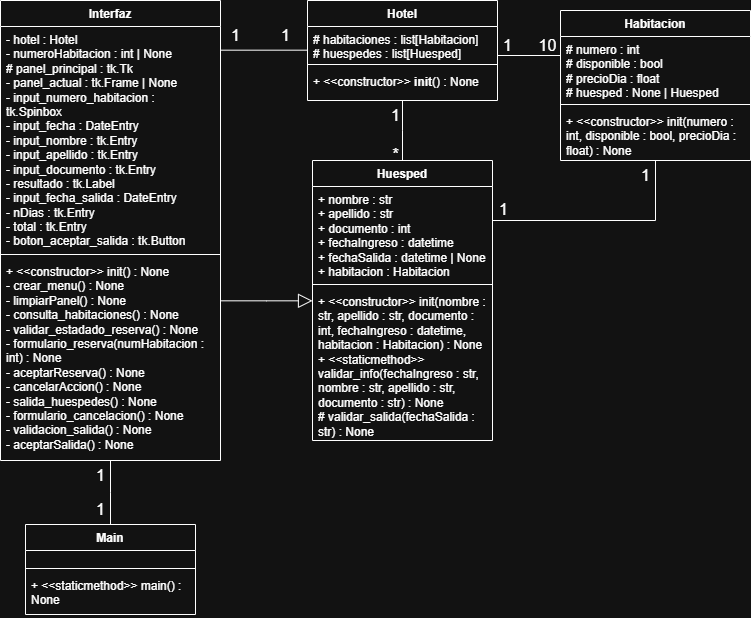

The diagram above was exported from draw.io. Its source (the exported page's mxGraphModel, read from the mxfile embedded in the PNG):
<mxGraphModel dx="683" dy="819" grid="1" gridSize="10" guides="1" tooltips="1" connect="1" arrows="1" fold="1" page="1" pageScale="1" pageWidth="827" pageHeight="1169" math="0" shadow="0">
  <root>
    <mxCell id="0" />
    <mxCell id="1" parent="0" />
    <mxCell id="zGix2Hq0QzCWXziqVY9f-1" parent="1" style="swimlane;fontStyle=1;align=center;verticalAlign=top;childLayout=stackLayout;horizontal=1;startSize=26;horizontalStack=0;resizeParent=1;resizeParentMax=0;resizeLast=0;collapsible=1;marginBottom=0;whiteSpace=wrap;html=1;" value="Main" vertex="1">
      <mxGeometry height="90" width="170" x="275" y="714" as="geometry" />
    </mxCell>
    <mxCell id="zGix2Hq0QzCWXziqVY9f-2" parent="zGix2Hq0QzCWXziqVY9f-1" style="text;strokeColor=none;fillColor=none;align=left;verticalAlign=top;spacingLeft=4;spacingRight=4;overflow=hidden;rotatable=0;points=[[0,0.5],[1,0.5]];portConstraint=eastwest;whiteSpace=wrap;html=1;" value="&lt;div&gt;&lt;div&gt;&lt;div&gt;&lt;div&gt;&lt;div&gt;&lt;div&gt;&lt;br&gt;&lt;/div&gt;&lt;/div&gt;&lt;/div&gt;&lt;/div&gt;&lt;/div&gt;&lt;/div&gt;" vertex="1">
      <mxGeometry height="14" width="170" y="26" as="geometry" />
    </mxCell>
    <mxCell id="zGix2Hq0QzCWXziqVY9f-3" parent="zGix2Hq0QzCWXziqVY9f-1" style="line;strokeWidth=1;fillColor=none;align=left;verticalAlign=middle;spacingTop=-1;spacingLeft=3;spacingRight=3;rotatable=0;labelPosition=right;points=[];portConstraint=eastwest;strokeColor=inherit;" value="" vertex="1">
      <mxGeometry height="8" width="170" y="40" as="geometry" />
    </mxCell>
    <mxCell id="zGix2Hq0QzCWXziqVY9f-4" parent="zGix2Hq0QzCWXziqVY9f-1" style="text;strokeColor=none;fillColor=none;align=left;verticalAlign=top;spacingLeft=4;spacingRight=4;overflow=hidden;rotatable=0;points=[[0,0.5],[1,0.5]];portConstraint=eastwest;whiteSpace=wrap;html=1;" value="+ &amp;lt;&amp;lt;staticmethod&amp;gt;&amp;gt; main() : None" vertex="1">
      <mxGeometry height="42" width="170" y="48" as="geometry" />
    </mxCell>
    <mxCell id="zGix2Hq0QzCWXziqVY9f-5" parent="1" style="text;html=1;align=center;verticalAlign=middle;resizable=0;points=[];autosize=1;strokeColor=none;fillColor=none;fontSize=16;" value="1" vertex="1">
      <mxGeometry height="30" width="30" x="335" y="650" as="geometry" />
    </mxCell>
    <mxCell id="zGix2Hq0QzCWXziqVY9f-6" edge="1" parent="1" source="zGix2Hq0QzCWXziqVY9f-8" style="endArrow=none;endSize=10;endFill=0;shadow=0;strokeWidth=1;rounded=0;curved=0;edgeStyle=elbowEdgeStyle;elbow=vertical;" target="zGix2Hq0QzCWXziqVY9f-1" value="">
      <mxGeometry relative="1" width="160" as="geometry">
        <mxPoint x="29" y="230" as="sourcePoint" />
        <mxPoint x="29" y="294" as="targetPoint" />
      </mxGeometry>
    </mxCell>
    <mxCell id="zGix2Hq0QzCWXziqVY9f-7" parent="1" style="text;html=1;align=center;verticalAlign=middle;resizable=0;points=[];autosize=1;strokeColor=none;fillColor=none;fontSize=16;" value="1" vertex="1">
      <mxGeometry height="30" width="30" x="335" y="684" as="geometry" />
    </mxCell>
    <mxCell id="zGix2Hq0QzCWXziqVY9f-8" parent="1" style="swimlane;fontStyle=1;align=center;verticalAlign=top;childLayout=stackLayout;horizontal=1;startSize=26;horizontalStack=0;resizeParent=1;resizeParentMax=0;resizeLast=0;collapsible=1;marginBottom=0;whiteSpace=wrap;html=1;" value="Interfaz " vertex="1">
      <mxGeometry height="460" width="220" x="250" y="190" as="geometry" />
    </mxCell>
    <mxCell id="zGix2Hq0QzCWXziqVY9f-9" parent="zGix2Hq0QzCWXziqVY9f-8" style="text;strokeColor=none;fillColor=none;align=left;verticalAlign=top;spacingLeft=4;spacingRight=4;overflow=hidden;rotatable=0;points=[[0,0.5],[1,0.5]];portConstraint=eastwest;whiteSpace=wrap;html=1;" value="- hotel : Hotel&amp;nbsp;&lt;div&gt;- numeroHabitacion : int | None&amp;nbsp;&lt;/div&gt;&lt;div&gt;# panel_principal : tk.Tk&amp;nbsp;&lt;/div&gt;&lt;div&gt;- panel_actual : tk.Frame | None&amp;nbsp;&lt;/div&gt;&lt;div&gt;- input_numero_habitacion : tk.Spinbox&amp;nbsp;&lt;/div&gt;&lt;div&gt;- input_fecha : DateEntry&amp;nbsp;&lt;/div&gt;&lt;div&gt;- input_nombre : tk.Entry&amp;nbsp;&lt;/div&gt;&lt;div&gt;- input_apellido : tk.Entry&amp;nbsp;&lt;/div&gt;&lt;div&gt;- input_documento : tk.Entry&amp;nbsp;&lt;/div&gt;&lt;div&gt;- resultado : tk.Label&amp;nbsp;&lt;/div&gt;&lt;div&gt;- input_fecha_salida : DateEntry&amp;nbsp;&lt;/div&gt;&lt;div&gt;- nDias : tk.Entry&amp;nbsp;&lt;/div&gt;&lt;div&gt;- total : tk.Entry&amp;nbsp;&lt;/div&gt;&lt;div&gt;- boton_aceptar_salida : tk.Button&lt;/div&gt;" vertex="1">
      <mxGeometry height="224" width="220" y="26" as="geometry" />
    </mxCell>
    <mxCell id="zGix2Hq0QzCWXziqVY9f-10" parent="zGix2Hq0QzCWXziqVY9f-8" style="line;strokeWidth=1;fillColor=none;align=left;verticalAlign=middle;spacingTop=-1;spacingLeft=3;spacingRight=3;rotatable=0;labelPosition=right;points=[];portConstraint=eastwest;strokeColor=inherit;" value="" vertex="1">
      <mxGeometry height="8" width="220" y="250" as="geometry" />
    </mxCell>
    <mxCell id="zGix2Hq0QzCWXziqVY9f-11" parent="zGix2Hq0QzCWXziqVY9f-8" style="text;strokeColor=none;fillColor=none;align=left;verticalAlign=top;spacingLeft=4;spacingRight=4;overflow=hidden;rotatable=0;points=[[0,0.5],[1,0.5]];portConstraint=eastwest;whiteSpace=wrap;html=1;" value="+ &amp;lt;&amp;lt;constructor&amp;gt;&amp;gt; init() : None&amp;nbsp;&lt;div&gt;- crear_menu() : None&amp;nbsp;&lt;/div&gt;&lt;div&gt;- limpiarPanel() : None&amp;nbsp;&lt;/div&gt;&lt;div&gt;- consulta_habitaciones() : None&lt;/div&gt;&lt;div&gt;- validar_estadado_reserva() : None&amp;nbsp;&lt;/div&gt;&lt;div&gt;- formulario_reserva(numHabitacion : int) : None&amp;nbsp;&lt;/div&gt;&lt;div&gt;- aceptarReserva() : None&amp;nbsp;&lt;/div&gt;&lt;div&gt;- cancelarAccion() : None&amp;nbsp;&lt;/div&gt;&lt;div&gt;- salida_huespedes() : None&amp;nbsp;&lt;/div&gt;&lt;div&gt;- formulario_cancelacion() : None&amp;nbsp;&lt;/div&gt;&lt;div&gt;- validacion_salida() : None&amp;nbsp;&lt;/div&gt;&lt;div&gt;- aceptarSalida() : None&lt;/div&gt;" vertex="1">
      <mxGeometry height="202" width="220" y="258" as="geometry" />
    </mxCell>
    <mxCell id="zGix2Hq0QzCWXziqVY9f-12" parent="1" style="swimlane;fontStyle=1;align=center;verticalAlign=top;childLayout=stackLayout;horizontal=1;startSize=26;horizontalStack=0;resizeParent=1;resizeParentMax=0;resizeLast=0;collapsible=1;marginBottom=0;whiteSpace=wrap;html=1;" value="Habitacion" vertex="1">
      <mxGeometry height="150" width="190" x="810" y="200" as="geometry" />
    </mxCell>
    <mxCell id="zGix2Hq0QzCWXziqVY9f-13" parent="zGix2Hq0QzCWXziqVY9f-12" style="text;strokeColor=none;fillColor=none;align=left;verticalAlign=top;spacingLeft=4;spacingRight=4;overflow=hidden;rotatable=0;points=[[0,0.5],[1,0.5]];portConstraint=eastwest;whiteSpace=wrap;html=1;" value="# numero : int&amp;nbsp;&lt;div&gt;# disponible : bool&amp;nbsp;&lt;/div&gt;&lt;div&gt;# precioDia : float&amp;nbsp;&lt;/div&gt;&lt;div&gt;# huesped : None | Huesped&lt;/div&gt;" vertex="1">
      <mxGeometry height="64" width="190" y="26" as="geometry" />
    </mxCell>
    <mxCell id="zGix2Hq0QzCWXziqVY9f-14" parent="zGix2Hq0QzCWXziqVY9f-12" style="line;strokeWidth=1;fillColor=none;align=left;verticalAlign=middle;spacingTop=-1;spacingLeft=3;spacingRight=3;rotatable=0;labelPosition=right;points=[];portConstraint=eastwest;strokeColor=inherit;" value="" vertex="1">
      <mxGeometry height="8" width="190" y="90" as="geometry" />
    </mxCell>
    <mxCell id="zGix2Hq0QzCWXziqVY9f-15" parent="zGix2Hq0QzCWXziqVY9f-12" style="text;strokeColor=none;fillColor=none;align=left;verticalAlign=top;spacingLeft=4;spacingRight=4;overflow=hidden;rotatable=0;points=[[0,0.5],[1,0.5]];portConstraint=eastwest;whiteSpace=wrap;html=1;" value="+ &amp;lt;&amp;lt;constructor&amp;gt;&amp;gt; init(numero : int, disponible : bool, precioDia : float) : None" vertex="1">
      <mxGeometry height="52" width="190" y="98" as="geometry" />
    </mxCell>
    <mxCell id="zGix2Hq0QzCWXziqVY9f-16" parent="1" style="swimlane;fontStyle=1;align=center;verticalAlign=top;childLayout=stackLayout;horizontal=1;startSize=26;horizontalStack=0;resizeParent=1;resizeParentMax=0;resizeLast=0;collapsible=1;marginBottom=0;whiteSpace=wrap;html=1;" value="Hotel" vertex="1">
      <mxGeometry height="100" width="190" x="557" y="190" as="geometry" />
    </mxCell>
    <mxCell id="zGix2Hq0QzCWXziqVY9f-17" parent="zGix2Hq0QzCWXziqVY9f-16" style="text;strokeColor=none;fillColor=none;align=left;verticalAlign=top;spacingLeft=4;spacingRight=4;overflow=hidden;rotatable=0;points=[[0,0.5],[1,0.5]];portConstraint=eastwest;whiteSpace=wrap;html=1;" value="# habitaciones : list[Habitacion]&amp;nbsp;&lt;div&gt;# huespedes : list[Huesped]&lt;/div&gt;" vertex="1">
      <mxGeometry height="34" width="190" y="26" as="geometry" />
    </mxCell>
    <mxCell id="zGix2Hq0QzCWXziqVY9f-18" parent="zGix2Hq0QzCWXziqVY9f-16" style="line;strokeWidth=1;fillColor=none;align=left;verticalAlign=middle;spacingTop=-1;spacingLeft=3;spacingRight=3;rotatable=0;labelPosition=right;points=[];portConstraint=eastwest;strokeColor=inherit;" value="" vertex="1">
      <mxGeometry height="8" width="190" y="60" as="geometry" />
    </mxCell>
    <mxCell id="zGix2Hq0QzCWXziqVY9f-19" parent="zGix2Hq0QzCWXziqVY9f-16" style="text;strokeColor=none;fillColor=none;align=left;verticalAlign=top;spacingLeft=4;spacingRight=4;overflow=hidden;rotatable=0;points=[[0,0.5],[1,0.5]];portConstraint=eastwest;whiteSpace=wrap;html=1;" value="+ &amp;lt;&amp;lt;constructor&amp;gt;&amp;gt; &lt;strong data-start=&quot;534&quot; data-end=&quot;542&quot;&gt;init&lt;/strong&gt;() : None" vertex="1">
      <mxGeometry height="32" width="190" y="68" as="geometry" />
    </mxCell>
    <mxCell id="zGix2Hq0QzCWXziqVY9f-20" parent="1" style="swimlane;fontStyle=1;align=center;verticalAlign=top;childLayout=stackLayout;horizontal=1;startSize=26;horizontalStack=0;resizeParent=1;resizeParentMax=0;resizeLast=0;collapsible=1;marginBottom=0;whiteSpace=wrap;html=1;" value="Huesped" vertex="1">
      <mxGeometry height="280" width="180" x="562" y="350" as="geometry" />
    </mxCell>
    <mxCell id="zGix2Hq0QzCWXziqVY9f-21" parent="zGix2Hq0QzCWXziqVY9f-20" style="text;strokeColor=none;fillColor=none;align=left;verticalAlign=top;spacingLeft=4;spacingRight=4;overflow=hidden;rotatable=0;points=[[0,0.5],[1,0.5]];portConstraint=eastwest;whiteSpace=wrap;html=1;" value="+ nombre : str&amp;nbsp;&lt;div&gt;+ apellido : str&amp;nbsp;&lt;/div&gt;&lt;div&gt;+ documento : int&amp;nbsp;&lt;/div&gt;&lt;div&gt;+ fechaIngreso : datetime&amp;nbsp;&lt;/div&gt;&lt;div&gt;+ fechaSalida : datetime | None&lt;/div&gt;&lt;div&gt;+ habitacion : Habitacion&lt;/div&gt;" vertex="1">
      <mxGeometry height="94" width="180" y="26" as="geometry" />
    </mxCell>
    <mxCell id="zGix2Hq0QzCWXziqVY9f-22" parent="zGix2Hq0QzCWXziqVY9f-20" style="line;strokeWidth=1;fillColor=none;align=left;verticalAlign=middle;spacingTop=-1;spacingLeft=3;spacingRight=3;rotatable=0;labelPosition=right;points=[];portConstraint=eastwest;strokeColor=inherit;" value="" vertex="1">
      <mxGeometry height="8" width="180" y="120" as="geometry" />
    </mxCell>
    <mxCell id="zGix2Hq0QzCWXziqVY9f-23" parent="zGix2Hq0QzCWXziqVY9f-20" style="text;strokeColor=none;fillColor=none;align=left;verticalAlign=top;spacingLeft=4;spacingRight=4;overflow=hidden;rotatable=0;points=[[0,0.5],[1,0.5]];portConstraint=eastwest;whiteSpace=wrap;html=1;" value="+ &amp;lt;&amp;lt;constructor&amp;gt;&amp;gt; init(nombre : str, apellido : str, documento : int, fechaIngreso : datetime, habitacion : Habitacion) : None&amp;nbsp;&lt;div&gt;+ &amp;lt;&amp;lt;staticmethod&amp;gt;&amp;gt; validar_info(fechaIngreso : str, nombre : str, apellido : str, documento : str) : None&amp;nbsp;&lt;/div&gt;&lt;div&gt;# validar_salida(fechaSalida : str) : None&lt;/div&gt;" vertex="1">
      <mxGeometry height="152" width="180" y="128" as="geometry" />
    </mxCell>
    <mxCell id="zGix2Hq0QzCWXziqVY9f-24" edge="1" parent="1" source="zGix2Hq0QzCWXziqVY9f-8" style="endArrow=none;endSize=10;endFill=0;shadow=0;strokeWidth=1;rounded=0;curved=0;edgeStyle=elbowEdgeStyle;elbow=vertical;" target="zGix2Hq0QzCWXziqVY9f-16" value="">
      <mxGeometry relative="1" width="160" as="geometry">
        <mxPoint x="580" y="460" as="sourcePoint" />
        <mxPoint x="580" y="524" as="targetPoint" />
      </mxGeometry>
    </mxCell>
    <mxCell id="zGix2Hq0QzCWXziqVY9f-25" edge="1" parent="1" source="zGix2Hq0QzCWXziqVY9f-16" style="endArrow=none;endSize=10;endFill=0;shadow=0;strokeWidth=1;rounded=0;curved=0;edgeStyle=elbowEdgeStyle;elbow=vertical;" target="zGix2Hq0QzCWXziqVY9f-20" value="">
      <mxGeometry relative="1" width="160" as="geometry">
        <mxPoint x="670" y="440" as="sourcePoint" />
        <mxPoint x="757" y="440" as="targetPoint" />
      </mxGeometry>
    </mxCell>
    <mxCell id="zGix2Hq0QzCWXziqVY9f-26" edge="1" parent="1" source="zGix2Hq0QzCWXziqVY9f-16" style="endArrow=none;endSize=10;endFill=0;shadow=0;strokeWidth=1;rounded=0;curved=0;edgeStyle=elbowEdgeStyle;elbow=vertical;" target="zGix2Hq0QzCWXziqVY9f-12" value="">
      <mxGeometry relative="1" width="160" as="geometry">
        <mxPoint x="650" y="310" as="sourcePoint" />
        <mxPoint x="650" y="370" as="targetPoint" />
      </mxGeometry>
    </mxCell>
    <mxCell id="zGix2Hq0QzCWXziqVY9f-27" edge="1" parent="1" source="zGix2Hq0QzCWXziqVY9f-12" style="endArrow=none;endSize=10;endFill=0;shadow=0;strokeWidth=1;rounded=0;curved=0;edgeStyle=elbowEdgeStyle;elbow=vertical;" target="zGix2Hq0QzCWXziqVY9f-20" value="">
      <mxGeometry relative="1" width="160" as="geometry">
        <Array as="points">
          <mxPoint x="905" y="410" />
        </Array>
        <mxPoint x="830" y="490" as="sourcePoint" />
        <mxPoint x="830" y="550" as="targetPoint" />
      </mxGeometry>
    </mxCell>
    <mxCell id="zGix2Hq0QzCWXziqVY9f-28" parent="1" style="text;html=1;align=center;verticalAlign=middle;resizable=0;points=[];autosize=1;strokeColor=none;fillColor=none;fontSize=16;" value="1" vertex="1">
      <mxGeometry height="30" width="30" x="520" y="210" as="geometry" />
    </mxCell>
    <mxCell id="zGix2Hq0QzCWXziqVY9f-29" parent="1" style="text;html=1;align=center;verticalAlign=middle;resizable=0;points=[];autosize=1;strokeColor=none;fillColor=none;fontSize=16;" value="1" vertex="1">
      <mxGeometry height="30" width="30" x="470" y="210" as="geometry" />
    </mxCell>
    <mxCell id="zGix2Hq0QzCWXziqVY9f-30" parent="1" style="text;html=1;align=center;verticalAlign=middle;resizable=0;points=[];autosize=1;strokeColor=none;fillColor=none;fontSize=16;" value="1" vertex="1">
      <mxGeometry height="30" width="30" x="630" y="290" as="geometry" />
    </mxCell>
    <mxCell id="zGix2Hq0QzCWXziqVY9f-31" parent="1" style="text;html=1;align=center;verticalAlign=middle;resizable=0;points=[];autosize=1;strokeColor=none;fillColor=none;fontSize=16;" value="*" vertex="1">
      <mxGeometry height="30" width="30" x="630" y="329" as="geometry" />
    </mxCell>
    <mxCell id="zGix2Hq0QzCWXziqVY9f-32" parent="1" style="text;html=1;align=center;verticalAlign=middle;resizable=0;points=[];autosize=1;strokeColor=none;fillColor=none;fontSize=16;" value="1" vertex="1">
      <mxGeometry height="30" width="30" x="742" y="220" as="geometry" />
    </mxCell>
    <mxCell id="zGix2Hq0QzCWXziqVY9f-33" parent="1" style="text;html=1;align=center;verticalAlign=middle;resizable=0;points=[];autosize=1;strokeColor=none;fillColor=none;fontSize=16;" value="10" vertex="1">
      <mxGeometry height="30" width="40" x="777" y="220" as="geometry" />
    </mxCell>
    <mxCell id="zGix2Hq0QzCWXziqVY9f-34" parent="1" style="text;html=1;align=center;verticalAlign=middle;resizable=0;points=[];autosize=1;strokeColor=none;fillColor=none;fontSize=16;" value="1" vertex="1">
      <mxGeometry height="30" width="30" x="738" y="384" as="geometry" />
    </mxCell>
    <mxCell id="zGix2Hq0QzCWXziqVY9f-35" parent="1" style="text;html=1;align=center;verticalAlign=middle;resizable=0;points=[];autosize=1;strokeColor=none;fillColor=none;fontSize=16;" value="1" vertex="1">
      <mxGeometry height="30" width="30" x="880" y="350" as="geometry" />
    </mxCell>
    <mxCell id="zGix2Hq0QzCWXziqVY9f-36" edge="1" parent="1" source="zGix2Hq0QzCWXziqVY9f-8" style="endArrow=block;endSize=12;endFill=0;shadow=0;strokeWidth=1;rounded=0;curved=0;edgeStyle=elbowEdgeStyle;elbow=vertical;startArrow=none;startFill=0;strokeColor=default;align=center;verticalAlign=middle;fontFamily=Helvetica;fontSize=12;fontColor=default;labelBackgroundColor=default;" target="zGix2Hq0QzCWXziqVY9f-20" value="">
      <mxGeometry relative="1" width="160" as="geometry">
        <mxPoint x="490" y="720" as="sourcePoint" />
        <mxPoint x="565" y="720" as="targetPoint" />
      </mxGeometry>
    </mxCell>
  </root>
</mxGraphModel>